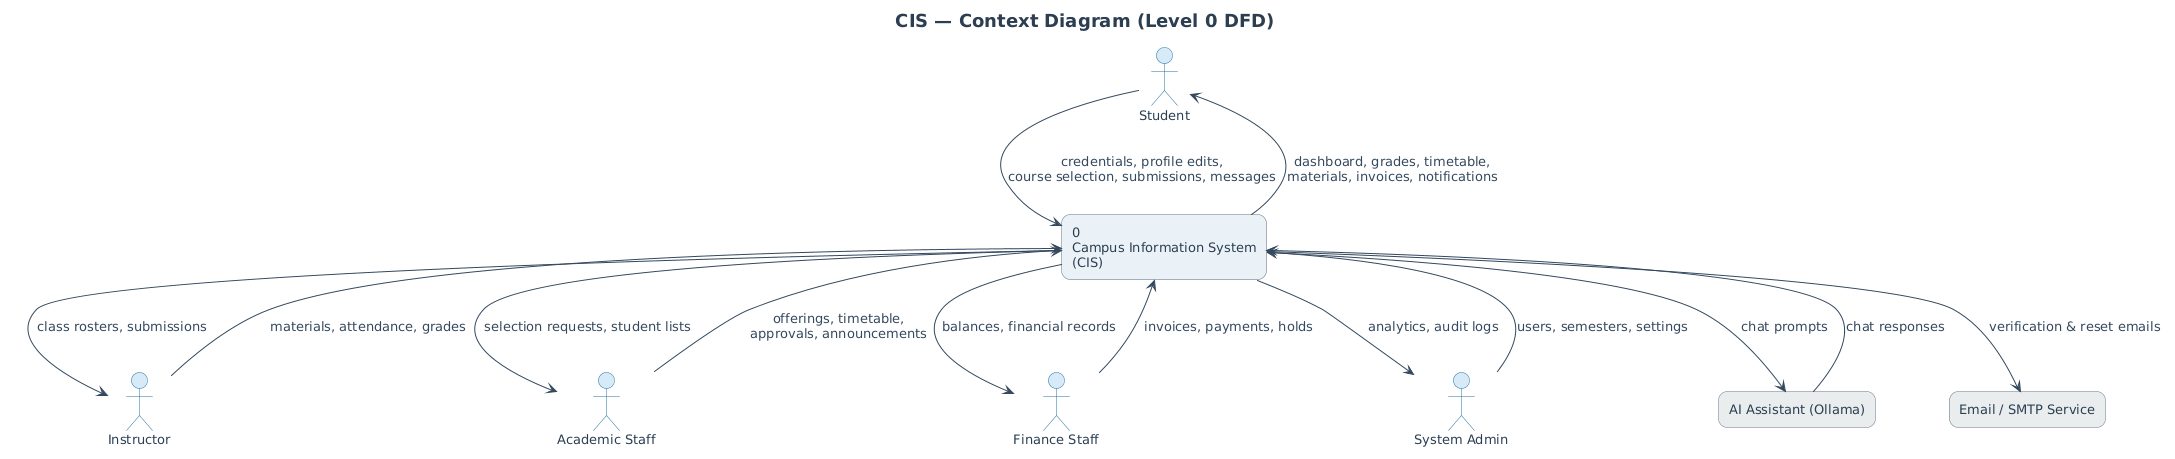

The diagram above was rendered by PlantUML. Its source (embedded in the PNG):
@startuml
title CIS — Context Diagram (Level 0 DFD)

skinparam backgroundColor #FFFFFF
skinparam shadowing false
skinparam defaultFontName "Segoe UI"
skinparam defaultFontSize 13
skinparam defaultFontColor #2C3E50
skinparam roundCorner 18
skinparam ArrowColor #34495E
skinparam ArrowFontColor #34495E
skinparam TitleFontSize 18
skinparam TitleFontColor #2C3E50

skinparam actor {
  BackgroundColor #D6EAF8
  BorderColor #2471A3
  FontColor #2C3E50
}
skinparam rectangle {
  BorderColor #5D6D7E
  FontColor #2C3E50
}

' External entities (people)
actor "Student" as STU
actor "Instructor" as INS
actor "Academic Staff" as ACA
actor "Finance Staff" as FIN
actor "System Admin" as ADM

' External systems
rectangle "Email / SMTP Service" as SMTP #EAEDED
rectangle "AI Assistant (Ollama)" as AI #EAEDED

' The single system process
rectangle "0\nCampus Information System\n(CIS)" as CIS #EAF2F8

STU --> CIS : credentials, profile edits,\ncourse selection, submissions, messages
CIS --> STU : dashboard, grades, timetable,\nmaterials, invoices, notifications

INS --> CIS : materials, attendance, grades
CIS --> INS : class rosters, submissions

ACA --> CIS : offerings, timetable,\napprovals, announcements
CIS --> ACA : selection requests, student lists

FIN --> CIS : invoices, payments, holds
CIS --> FIN : balances, financial records

ADM --> CIS : users, semesters, settings
CIS --> ADM : analytics, audit logs

CIS --> SMTP : verification & reset emails
CIS --> AI : chat prompts
AI --> CIS : chat responses
@enduml